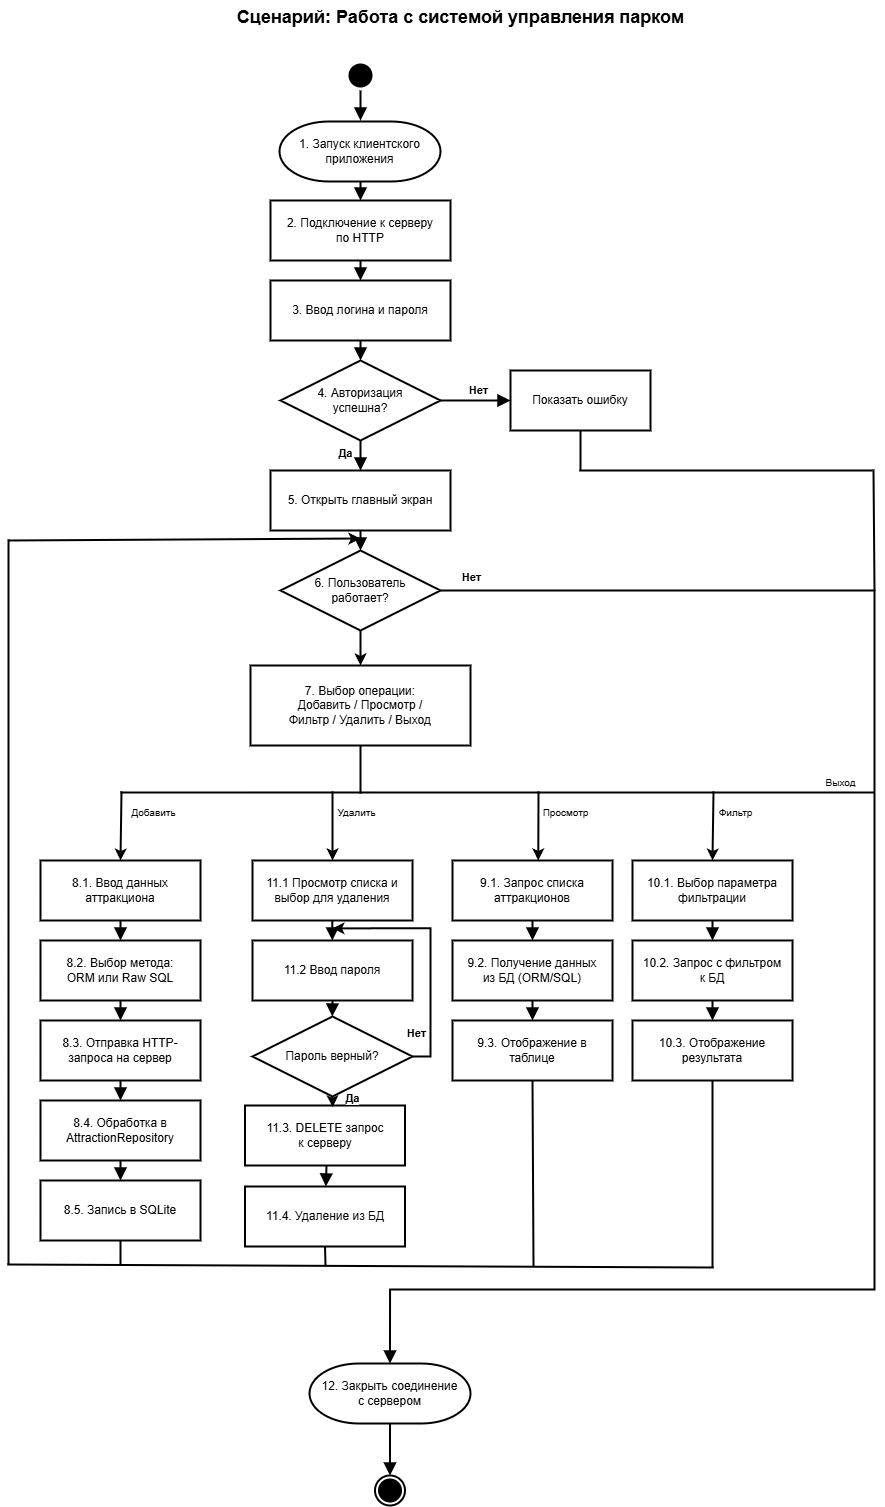

The diagram above was exported from draw.io. Its source (the exported page's mxGraphModel, read from the mxfile embedded in the PNG):
<mxGraphModel dx="1951" dy="1327" grid="0" gridSize="10" guides="1" tooltips="1" connect="1" arrows="1" fold="1" page="1" pageScale="1" pageWidth="1169" pageHeight="827" background="none" math="0" shadow="0">
  <root>
    <mxCell id="0" />
    <mxCell id="1" parent="0" />
    <mxCell id="GQvPgiDEwer7S1ZFjbIA-184" parent="1" style="strokeWidth=2;html=1;shape=mxgraph.flowchart.terminator;whiteSpace=wrap;" value="12. Закрыть соединение&lt;br&gt;с сервером" vertex="1">
      <mxGeometry height="60" width="161" x="452" y="1394" as="geometry" />
    </mxCell>
    <mxCell id="title" parent="1" style="text;html=1;fontSize=18;fontStyle=1;align=center;" value="Сценарий: Работа с системой управления парком" vertex="1">
      <mxGeometry height="40" width="500" x="353" y="31" as="geometry" />
    </mxCell>
    <mxCell id="start" parent="1" style="ellipse;html=1;shape=startState;fillColor=#000000;strokeColor=#000000;strokeWidth=2;" value="" vertex="1">
      <mxGeometry height="30" width="30" x="488" y="91" as="geometry" />
    </mxCell>
    <mxCell id="n2" parent="1" style="shape=roundRectangle;whiteSpace=wrap;html=1;fontSize=12;fillColor=#FFFFFF;strokeColor=#000000;strokeWidth=2;" value="2. Подключение к серверу&lt;br&gt;по HTTP" vertex="1">
      <mxGeometry height="60" width="180" x="413" y="231" as="geometry" />
    </mxCell>
    <mxCell id="n3" parent="1" style="shape=roundRectangle;whiteSpace=wrap;html=1;fontSize=12;fillColor=#FFFFFF;strokeColor=#000000;strokeWidth=2;" value="3. Ввод логина и пароля" vertex="1">
      <mxGeometry height="60" width="180" x="413" y="311" as="geometry" />
    </mxCell>
    <mxCell id="d1" parent="1" style="rhombus;whiteSpace=wrap;html=1;fontSize=12;fillColor=#FFFFFF;strokeColor=#000000;strokeWidth=2;" value="4. Авторизация&lt;br&gt;успешна?" vertex="1">
      <mxGeometry height="80" width="160" x="423" y="391" as="geometry" />
    </mxCell>
    <mxCell id="n5" parent="1" style="shape=roundRectangle;whiteSpace=wrap;html=1;fontSize=12;fillColor=#FFFFFF;strokeColor=#000000;strokeWidth=2;" value="Показать ошибку" vertex="1">
      <mxGeometry height="60" width="140" x="653" y="401" as="geometry" />
    </mxCell>
    <mxCell id="n6" parent="1" style="shape=roundRectangle;whiteSpace=wrap;html=1;fontSize=12;fillColor=#FFFFFF;strokeColor=#000000;strokeWidth=2;" value="5. Открыть главный экран" vertex="1">
      <mxGeometry height="60" width="180" x="413" y="501" as="geometry" />
    </mxCell>
    <mxCell id="d2" parent="1" style="rhombus;whiteSpace=wrap;html=1;fontSize=12;fillColor=#FFFFFF;strokeColor=#000000;strokeWidth=2;" value="6. Пользователь&lt;br&gt;работает?" vertex="1">
      <mxGeometry height="80" width="160" x="423" y="581" as="geometry" />
    </mxCell>
    <mxCell id="n7" parent="1" style="shape=roundRectangle;whiteSpace=wrap;html=1;fontSize=12;fillColor=#FFFFFF;strokeColor=#000000;strokeWidth=2;" value="7. Выбор операции:&lt;br&gt;Добавить / Просмотр /&lt;br&gt;Фильтр / Удалить / Выход" vertex="1">
      <mxGeometry height="80" width="220" x="393" y="696" as="geometry" />
    </mxCell>
    <mxCell id="branch1" parent="1" style="text;html=1;fontSize=10;align=center;" value="Добавить" vertex="1">
      <mxGeometry height="30" width="70" x="261" y="831" as="geometry" />
    </mxCell>
    <mxCell id="n8" parent="1" style="shape=roundRectangle;whiteSpace=wrap;html=1;fontSize=12;fillColor=#FFFFFF;strokeColor=#000000;strokeWidth=2;" value="8.1. Ввод данных&lt;br&gt;аттракциона" vertex="1">
      <mxGeometry height="60" width="160" x="183" y="891" as="geometry" />
    </mxCell>
    <mxCell id="n9" parent="1" style="shape=roundRectangle;whiteSpace=wrap;html=1;fontSize=12;fillColor=#FFFFFF;strokeColor=#000000;strokeWidth=2;" value="8.2. Выбор метода:&lt;br&gt;ORM или Raw SQL" vertex="1">
      <mxGeometry height="60" width="160" x="183" y="971" as="geometry" />
    </mxCell>
    <mxCell id="n10" parent="1" style="shape=roundRectangle;whiteSpace=wrap;html=1;fontSize=12;fillColor=#FFFFFF;strokeColor=#000000;strokeWidth=2;" value="8.3. Отправка HTTP-&lt;br&gt;запроса на сервер" vertex="1">
      <mxGeometry height="60" width="160" x="183" y="1051" as="geometry" />
    </mxCell>
    <mxCell id="n11" parent="1" style="shape=roundRectangle;whiteSpace=wrap;html=1;fontSize=12;fillColor=#FFFFFF;strokeColor=#000000;strokeWidth=2;" value="8.4. Обработка в&lt;br&gt;AttractionRepository" vertex="1">
      <mxGeometry height="60" width="160" x="183" y="1131" as="geometry" />
    </mxCell>
    <mxCell id="n12" parent="1" style="shape=roundRectangle;whiteSpace=wrap;html=1;fontSize=12;fillColor=#FFFFFF;strokeColor=#000000;strokeWidth=2;" value="8.5. Запись в SQLite" vertex="1">
      <mxGeometry height="60" width="160" x="183" y="1211" as="geometry" />
    </mxCell>
    <mxCell id="branch2" parent="1" style="text;html=1;fontSize=10;align=center;" value="Просмотр" vertex="1">
      <mxGeometry height="30" width="70" x="673" y="831" as="geometry" />
    </mxCell>
    <mxCell id="n13" parent="1" style="shape=roundRectangle;whiteSpace=wrap;html=1;fontSize=12;fillColor=#FFFFFF;strokeColor=#000000;strokeWidth=2;" value="9.1. Запрос списка&lt;br&gt;аттракционов" vertex="1">
      <mxGeometry height="60" width="160" x="595" y="891" as="geometry" />
    </mxCell>
    <mxCell id="n14" parent="1" style="shape=roundRectangle;whiteSpace=wrap;html=1;fontSize=12;fillColor=#FFFFFF;strokeColor=#000000;strokeWidth=2;" value="9.2. Получение данных&lt;br&gt;из БД (ORM/SQL)" vertex="1">
      <mxGeometry height="60" width="160" x="595" y="971" as="geometry" />
    </mxCell>
    <mxCell id="n15" parent="1" style="shape=roundRectangle;whiteSpace=wrap;html=1;fontSize=12;fillColor=#FFFFFF;strokeColor=#000000;strokeWidth=2;" value="9.3. Отображение в&lt;br&gt;таблице" vertex="1">
      <mxGeometry height="60" width="160" x="595" y="1051" as="geometry" />
    </mxCell>
    <mxCell id="branch3" parent="1" style="text;html=1;fontSize=10;align=center;" value="Фильтр" vertex="1">
      <mxGeometry height="30" width="70" x="843" y="831" as="geometry" />
    </mxCell>
    <mxCell id="n16" parent="1" style="shape=roundRectangle;whiteSpace=wrap;html=1;fontSize=12;fillColor=#FFFFFF;strokeColor=#000000;strokeWidth=2;" value="10.1. Выбор параметра&lt;br&gt;фильтрации" vertex="1">
      <mxGeometry height="60" width="160" x="775" y="891" as="geometry" />
    </mxCell>
    <mxCell id="n17" parent="1" style="shape=roundRectangle;whiteSpace=wrap;html=1;fontSize=12;fillColor=#FFFFFF;strokeColor=#000000;strokeWidth=2;" value="10.2. Запрос с фильтром&lt;br&gt;к БД" vertex="1">
      <mxGeometry height="60" width="160" x="775" y="971" as="geometry" />
    </mxCell>
    <mxCell id="n18" parent="1" style="shape=roundRectangle;whiteSpace=wrap;html=1;fontSize=12;fillColor=#FFFFFF;strokeColor=#000000;strokeWidth=2;" value="10.3. Отображение&lt;br&gt;результата" vertex="1">
      <mxGeometry height="60" width="160" x="775" y="1051" as="geometry" />
    </mxCell>
    <mxCell id="branch4" parent="1" style="text;html=1;fontSize=10;align=center;" value="Удалить" vertex="1">
      <mxGeometry height="30" width="70" x="464" y="831" as="geometry" />
    </mxCell>
    <mxCell id="n20" parent="1" style="shape=roundRectangle;whiteSpace=wrap;html=1;fontSize=12;fillColor=#FFFFFF;strokeColor=#000000;strokeWidth=2;" value="11.3. DELETE запрос&lt;br&gt;к серверу" vertex="1">
      <mxGeometry height="60" width="160" x="387.5" y="1136" as="geometry" />
    </mxCell>
    <mxCell id="n21" parent="1" style="shape=roundRectangle;whiteSpace=wrap;html=1;fontSize=12;fillColor=#FFFFFF;strokeColor=#000000;strokeWidth=2;" value="11.4. Удаление из БД" vertex="1">
      <mxGeometry height="60" width="160" x="387.5" y="1217" as="geometry" />
    </mxCell>
    <mxCell id="end2" parent="1" style="ellipse;html=1;shape=endState;fillColor=#000000;strokeColor=#000000;strokeWidth=2;" value="" vertex="1">
      <mxGeometry height="30" width="30" x="517.5" y="1506" as="geometry" />
    </mxCell>
    <mxCell id="e1" edge="1" parent="1" source="start" style="endArrow=block;html=1;strokeWidth=2;endSize=8;" value="">
      <mxGeometry relative="1" as="geometry">
        <mxPoint x="503" y="151" as="targetPoint" />
      </mxGeometry>
    </mxCell>
    <mxCell id="e2" edge="1" parent="1" style="endArrow=block;html=1;strokeWidth=2;endSize=8;" target="n2" value="">
      <mxGeometry relative="1" as="geometry">
        <mxPoint x="503" y="211" as="sourcePoint" />
      </mxGeometry>
    </mxCell>
    <mxCell id="e3" edge="1" parent="1" source="n2" style="endArrow=block;html=1;strokeWidth=2;endSize=8;" target="n3" value="">
      <mxGeometry relative="1" as="geometry" />
    </mxCell>
    <mxCell id="e4" edge="1" parent="1" source="n3" style="endArrow=block;html=1;strokeWidth=2;endSize=8;" target="d1" value="">
      <mxGeometry relative="1" as="geometry" />
    </mxCell>
    <mxCell id="e5" edge="1" parent="1" source="d1" style="endArrow=block;html=1;strokeWidth=2;endSize=8;fontStyle=1;" target="n5" value="Нет">
      <mxGeometry relative="1" x="0.0571" y="10" as="geometry">
        <mxPoint as="offset" />
      </mxGeometry>
    </mxCell>
    <mxCell id="e7" edge="1" parent="1" source="d1" style="endArrow=block;html=1;strokeWidth=2;endSize=8;fontStyle=1;" target="n6" value="Да">
      <mxGeometry relative="1" x="-0.0667" y="-15" as="geometry">
        <mxPoint as="offset" />
      </mxGeometry>
    </mxCell>
    <mxCell id="e8" edge="1" parent="1" source="n6" style="endArrow=block;html=1;strokeWidth=2;endSize=8;" target="d2" value="">
      <mxGeometry relative="1" as="geometry" />
    </mxCell>
    <mxCell id="e12" edge="1" parent="1" source="n8" style="endArrow=block;html=1;strokeWidth=2;endSize=8;" target="n9" value="">
      <mxGeometry relative="1" as="geometry" />
    </mxCell>
    <mxCell id="e13" edge="1" parent="1" source="n9" style="endArrow=block;html=1;strokeWidth=2;endSize=8;" target="n10" value="">
      <mxGeometry relative="1" as="geometry" />
    </mxCell>
    <mxCell id="e14" edge="1" parent="1" source="n10" style="endArrow=block;html=1;strokeWidth=2;endSize=8;" target="n11" value="">
      <mxGeometry relative="1" as="geometry" />
    </mxCell>
    <mxCell id="e15" edge="1" parent="1" source="n11" style="endArrow=block;html=1;strokeWidth=2;endSize=8;" target="n12" value="">
      <mxGeometry relative="1" as="geometry" />
    </mxCell>
    <mxCell id="e17" edge="1" parent="1" source="GQvPgiDEwer7S1ZFjbIA-184" style="endArrow=block;html=1;strokeWidth=2;endSize=8;exitX=0.5;exitY=1;exitDx=0;exitDy=0;exitPerimeter=0;entryX=0.5;entryY=0;entryDx=0;entryDy=0;" target="end2" value="">
      <mxGeometry relative="1" as="geometry">
        <Array as="points" />
        <mxPoint x="494.99999999999955" y="1339" as="sourcePoint" />
      </mxGeometry>
    </mxCell>
    <mxCell id="e18" edge="1" parent="1" source="n13" style="endArrow=block;html=1;strokeWidth=2;endSize=8;" target="n14" value="">
      <mxGeometry relative="1" as="geometry" />
    </mxCell>
    <mxCell id="e19" edge="1" parent="1" source="n14" style="endArrow=block;html=1;strokeWidth=2;endSize=8;" target="n15" value="">
      <mxGeometry relative="1" as="geometry" />
    </mxCell>
    <mxCell id="e22" edge="1" parent="1" source="n16" style="endArrow=block;html=1;strokeWidth=2;endSize=8;" target="n17" value="">
      <mxGeometry relative="1" as="geometry" />
    </mxCell>
    <mxCell id="e23" edge="1" parent="1" source="n17" style="endArrow=block;html=1;strokeWidth=2;endSize=8;" target="n18" value="">
      <mxGeometry relative="1" as="geometry" />
    </mxCell>
    <mxCell id="e28" edge="1" parent="1" style="endArrow=block;html=1;strokeWidth=2;endSize=8;" target="n21" value="">
      <mxGeometry relative="1" as="geometry">
        <mxPoint x="469" y="1196" as="sourcePoint" />
      </mxGeometry>
    </mxCell>
    <mxCell id="e32" edge="1" parent="1" source="d2" style="endArrow=block;html=1;strokeWidth=2;endSize=8;fontStyle=1;edgeStyle=orthogonalEdgeStyle;rounded=0;curved=0;entryX=0.5;entryY=0;entryDx=0;entryDy=0;entryPerimeter=0;" target="GQvPgiDEwer7S1ZFjbIA-184" value="Нет">
      <mxGeometry relative="1" x="-0.9619" y="13" as="geometry">
        <mxPoint as="offset" />
        <Array as="points">
          <mxPoint x="1017" y="621" />
          <mxPoint x="1017" y="1320" />
          <mxPoint x="532" y="1320" />
        </Array>
        <mxPoint x="873" y="861" as="targetPoint" />
      </mxGeometry>
    </mxCell>
    <mxCell id="GQvPgiDEwer7S1ZFjbIA-192" edge="1" parent="1" style="endArrow=none;html=1;rounded=0;entryX=0.5;entryY=1;entryDx=0;entryDy=0;strokeWidth=2;" target="n5" value="">
      <mxGeometry height="50" relative="1" width="50" as="geometry">
        <mxPoint x="723" y="501" as="sourcePoint" />
        <mxPoint x="864" y="549" as="targetPoint" />
      </mxGeometry>
    </mxCell>
    <mxCell id="GQvPgiDEwer7S1ZFjbIA-193" edge="1" parent="1" style="endArrow=none;html=1;rounded=0;strokeWidth=2;" value="">
      <mxGeometry height="50" relative="1" width="50" as="geometry">
        <mxPoint x="722" y="501" as="sourcePoint" />
        <mxPoint x="1015" y="501" as="targetPoint" />
      </mxGeometry>
    </mxCell>
    <mxCell id="GQvPgiDEwer7S1ZFjbIA-194" edge="1" parent="1" style="endArrow=none;html=1;rounded=0;strokeWidth=2;" value="">
      <mxGeometry height="50" relative="1" width="50" as="geometry">
        <mxPoint x="1017" y="621" as="sourcePoint" />
        <mxPoint x="1016" y="500" as="targetPoint" />
      </mxGeometry>
    </mxCell>
    <mxCell id="GQvPgiDEwer7S1ZFjbIA-195" edge="1" parent="1" style="endArrow=none;html=1;rounded=0;strokeWidth=2;" value="">
      <mxGeometry height="50" relative="1" width="50" as="geometry">
        <mxPoint x="150" y="1295" as="sourcePoint" />
        <mxPoint x="856" y="1298" as="targetPoint" />
      </mxGeometry>
    </mxCell>
    <mxCell id="GQvPgiDEwer7S1ZFjbIA-196" edge="1" parent="1" source="n18" style="endArrow=none;html=1;rounded=0;strokeWidth=2;endFill=0;exitX=0.5;exitY=1;exitDx=0;exitDy=0;" value="">
      <mxGeometry height="50" relative="1" width="50" as="geometry">
        <mxPoint x="636" y="1207" as="sourcePoint" />
        <mxPoint x="855" y="1298" as="targetPoint" />
      </mxGeometry>
    </mxCell>
    <mxCell id="GQvPgiDEwer7S1ZFjbIA-197" edge="1" parent="1" style="endArrow=none;html=1;rounded=0;entryX=0.5;entryY=1;entryDx=0;entryDy=0;strokeWidth=2;" target="n15" value="">
      <mxGeometry height="50" relative="1" width="50" as="geometry">
        <mxPoint x="676" y="1297" as="sourcePoint" />
        <mxPoint x="653" y="1191" as="targetPoint" />
      </mxGeometry>
    </mxCell>
    <mxCell id="GQvPgiDEwer7S1ZFjbIA-198" edge="1" parent="1" style="endArrow=none;html=1;rounded=0;entryX=0.5;entryY=1;entryDx=0;entryDy=0;strokeWidth=2;" target="n21" value="">
      <mxGeometry height="50" relative="1" width="50" as="geometry">
        <mxPoint x="468" y="1296" as="sourcePoint" />
        <mxPoint x="440" y="1206" as="targetPoint" />
      </mxGeometry>
    </mxCell>
    <mxCell id="GQvPgiDEwer7S1ZFjbIA-199" edge="1" parent="1" style="endArrow=none;html=1;rounded=0;entryX=0.5;entryY=1;entryDx=0;entryDy=0;strokeWidth=2;" target="n12" value="">
      <mxGeometry height="50" relative="1" width="50" as="geometry">
        <mxPoint x="263" y="1296" as="sourcePoint" />
        <mxPoint x="440" y="1206" as="targetPoint" />
      </mxGeometry>
    </mxCell>
    <mxCell id="GQvPgiDEwer7S1ZFjbIA-201" edge="1" parent="1" style="endArrow=none;html=1;rounded=0;strokeWidth=2;" value="">
      <mxGeometry height="50" relative="1" width="50" as="geometry">
        <mxPoint x="151" y="1295" as="sourcePoint" />
        <mxPoint x="151" y="570" as="targetPoint" />
      </mxGeometry>
    </mxCell>
    <mxCell id="GQvPgiDEwer7S1ZFjbIA-202" edge="1" parent="1" style="endArrow=classic;html=1;rounded=0;strokeWidth=2;" value="">
      <mxGeometry height="50" relative="1" width="50" as="geometry">
        <mxPoint x="151" y="571" as="sourcePoint" />
        <mxPoint x="503" y="569" as="targetPoint" />
      </mxGeometry>
    </mxCell>
    <mxCell id="GQvPgiDEwer7S1ZFjbIA-214" edge="1" parent="1" style="endArrow=classic;html=1;rounded=0;exitX=0.5;exitY=1;exitDx=0;exitDy=0;entryX=0.5;entryY=0;entryDx=0;entryDy=0;strokeWidth=2;" target="n7" value="">
      <mxGeometry height="50" relative="1" width="50" as="geometry">
        <mxPoint x="503" y="661" as="sourcePoint" />
        <mxPoint x="544" y="632" as="targetPoint" />
      </mxGeometry>
    </mxCell>
    <mxCell id="GQvPgiDEwer7S1ZFjbIA-217" edge="1" parent="1" style="endArrow=none;html=1;rounded=0;strokeWidth=2;" value="">
      <mxGeometry height="50" relative="1" width="50" as="geometry">
        <mxPoint x="263" y="823" as="sourcePoint" />
        <mxPoint x="1017" y="823" as="targetPoint" />
      </mxGeometry>
    </mxCell>
    <mxCell id="GQvPgiDEwer7S1ZFjbIA-218" edge="1" parent="1" style="endArrow=classic;html=1;rounded=0;entryX=0.5;entryY=0;entryDx=0;entryDy=0;strokeWidth=2;" target="n16" value="">
      <mxGeometry height="50" relative="1" width="50" as="geometry">
        <mxPoint x="856" y="822" as="sourcePoint" />
        <mxPoint x="600" y="841" as="targetPoint" />
      </mxGeometry>
    </mxCell>
    <mxCell id="GQvPgiDEwer7S1ZFjbIA-219" edge="1" parent="1" style="endArrow=classic;html=1;rounded=0;entryX=0.5;entryY=0;entryDx=0;entryDy=0;strokeWidth=2;" value="">
      <mxGeometry height="50" relative="1" width="50" as="geometry">
        <mxPoint x="681" y="822" as="sourcePoint" />
        <mxPoint x="680.76" y="891" as="targetPoint" />
      </mxGeometry>
    </mxCell>
    <mxCell id="GQvPgiDEwer7S1ZFjbIA-220" edge="1" parent="1" style="endArrow=classic;html=1;rounded=0;entryX=0.5;entryY=0;entryDx=0;entryDy=0;strokeWidth=2;" target="GQvPgiDEwer7S1ZFjbIA-223" value="">
      <mxGeometry height="50" relative="1" width="50" as="geometry">
        <mxPoint x="475" y="822" as="sourcePoint" />
        <mxPoint x="474.76" y="891" as="targetPoint" />
      </mxGeometry>
    </mxCell>
    <mxCell id="GQvPgiDEwer7S1ZFjbIA-221" edge="1" parent="1" style="endArrow=classic;html=1;rounded=0;entryX=0.5;entryY=0;entryDx=0;entryDy=0;strokeWidth=2;" target="n8" value="">
      <mxGeometry height="50" relative="1" width="50" as="geometry">
        <mxPoint x="264" y="822" as="sourcePoint" />
        <mxPoint x="265.24" y="888" as="targetPoint" />
      </mxGeometry>
    </mxCell>
    <mxCell id="GQvPgiDEwer7S1ZFjbIA-222" edge="1" parent="1" style="endArrow=none;html=1;rounded=0;entryX=0.5;entryY=1;entryDx=0;entryDy=0;strokeWidth=2;" target="n7" value="">
      <mxGeometry height="50" relative="1" width="50" as="geometry">
        <mxPoint x="503" y="824" as="sourcePoint" />
        <mxPoint x="507" y="864" as="targetPoint" />
      </mxGeometry>
    </mxCell>
    <mxCell id="GQvPgiDEwer7S1ZFjbIA-223" parent="1" style="shape=roundRectangle;whiteSpace=wrap;html=1;fontSize=12;fillColor=#FFFFFF;strokeColor=#000000;strokeWidth=2;" value="11.1 Просмотр списка и выбор для удаления" vertex="1">
      <mxGeometry height="60" width="160" x="395" y="891" as="geometry" />
    </mxCell>
    <mxCell id="GQvPgiDEwer7S1ZFjbIA-232" edge="1" parent="1" source="GQvPgiDEwer7S1ZFjbIA-225" style="edgeStyle=orthogonalEdgeStyle;rounded=0;orthogonalLoop=1;jettySize=auto;html=1;strokeWidth=2;">
      <mxGeometry relative="1" as="geometry">
        <Array as="points">
          <mxPoint x="573" y="1087" />
          <mxPoint x="573" y="959" />
        </Array>
        <mxPoint x="475" y="958.8367912655785" as="targetPoint" />
      </mxGeometry>
    </mxCell>
    <mxCell id="GQvPgiDEwer7S1ZFjbIA-233" connectable="0" parent="GQvPgiDEwer7S1ZFjbIA-232" style="edgeLabel;html=1;align=center;verticalAlign=middle;resizable=0;points=[];fontStyle=1" value="Нет" vertex="1">
      <mxGeometry relative="1" x="-0.652" y="1" as="geometry">
        <mxPoint x="-14" as="offset" />
      </mxGeometry>
    </mxCell>
    <mxCell id="GQvPgiDEwer7S1ZFjbIA-225" parent="1" style="rhombus;whiteSpace=wrap;html=1;fontSize=12;fillColor=#FFFFFF;strokeColor=#000000;strokeWidth=2;" value="Пароль верный?" vertex="1">
      <mxGeometry height="80" width="160" x="395" y="1047" as="geometry" />
    </mxCell>
    <mxCell id="GQvPgiDEwer7S1ZFjbIA-226" parent="1" style="shape=roundRectangle;whiteSpace=wrap;html=1;fontSize=12;fillColor=#FFFFFF;strokeColor=#000000;strokeWidth=2;" value="11.2 Ввод пароля" vertex="1">
      <mxGeometry height="60" width="160" x="395" y="971" as="geometry" />
    </mxCell>
    <mxCell id="GQvPgiDEwer7S1ZFjbIA-227" edge="1" parent="1" style="endArrow=block;html=1;strokeWidth=2;endSize=8;" value="">
      <mxGeometry relative="1" as="geometry">
        <mxPoint x="474.8" y="951" as="sourcePoint" />
        <mxPoint x="474.8" y="971" as="targetPoint" />
      </mxGeometry>
    </mxCell>
    <mxCell id="GQvPgiDEwer7S1ZFjbIA-230" edge="1" parent="1" style="endArrow=block;html=1;strokeWidth=2;endSize=8;" value="">
      <mxGeometry relative="1" as="geometry">
        <mxPoint x="475" y="1031" as="sourcePoint" />
        <mxPoint x="474.8" y="1047" as="targetPoint" />
      </mxGeometry>
    </mxCell>
    <mxCell id="GQvPgiDEwer7S1ZFjbIA-234" edge="1" parent="1" source="GQvPgiDEwer7S1ZFjbIA-225" style="edgeStyle=orthogonalEdgeStyle;rounded=0;orthogonalLoop=1;jettySize=auto;html=1;exitX=0.5;exitY=1;exitDx=0;exitDy=0;entryX=0.548;entryY=0.029;entryDx=0;entryDy=0;entryPerimeter=0;strokeWidth=2;" target="n20">
      <mxGeometry relative="1" as="geometry" />
    </mxCell>
    <mxCell id="GQvPgiDEwer7S1ZFjbIA-235" connectable="0" parent="GQvPgiDEwer7S1ZFjbIA-234" style="edgeLabel;html=1;align=center;verticalAlign=middle;resizable=0;points=[];fontStyle=1" value="Да" vertex="1">
      <mxGeometry relative="1" x="-0.2646" as="geometry">
        <mxPoint x="19" y="-4" as="offset" />
      </mxGeometry>
    </mxCell>
    <mxCell id="GQvPgiDEwer7S1ZFjbIA-237" parent="1" style="strokeWidth=2;html=1;shape=mxgraph.flowchart.terminator;whiteSpace=wrap;" value="1. Запуск клиентского&lt;br&gt;приложения" vertex="1">
      <mxGeometry height="60" width="161" x="422" y="152" as="geometry" />
    </mxCell>
    <mxCell id="GQvPgiDEwer7S1ZFjbIA-239" parent="1" style="text;html=1;fontSize=10;align=center;" value="Выход" vertex="1">
      <mxGeometry height="30" width="70" x="948" y="801" as="geometry" />
    </mxCell>
  </root>
</mxGraphModel>